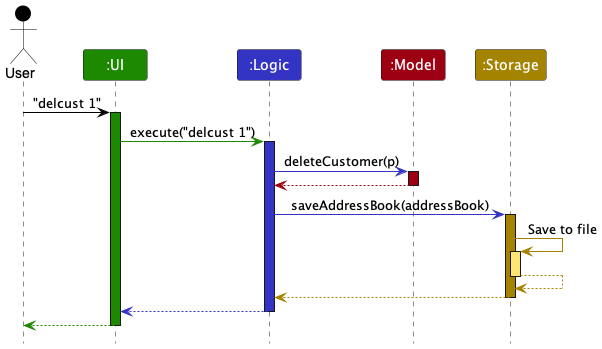

The diagram above was rendered by PlantUML. Its source (embedded in the PNG):
@startuml
!include style.puml
skinparam ArrowFontStyle plain

Actor User as user USER_COLOR
Participant ":UI" as ui UI_COLOR
Participant ":Logic" as logic LOGIC_COLOR
Participant ":Model" as model MODEL_COLOR
Participant ":Storage" as storage STORAGE_COLOR

user -[USER_COLOR]> ui : "delcust 1"
activate ui UI_COLOR

ui -[UI_COLOR]> logic : execute("delcust 1")
activate logic LOGIC_COLOR

logic -[LOGIC_COLOR]> model : deleteCustomer(p)
activate model MODEL_COLOR

model -[MODEL_COLOR]-> logic
deactivate model

logic -[LOGIC_COLOR]> storage : saveAddressBook(addressBook)
activate storage STORAGE_COLOR

storage -[STORAGE_COLOR]> storage : Save to file
activate storage STORAGE_COLOR_T1
storage --[STORAGE_COLOR]> storage
deactivate storage

storage --[STORAGE_COLOR]> logic
deactivate storage

logic --[LOGIC_COLOR]> ui
deactivate logic

ui--[UI_COLOR]> user
deactivate ui
@enduml